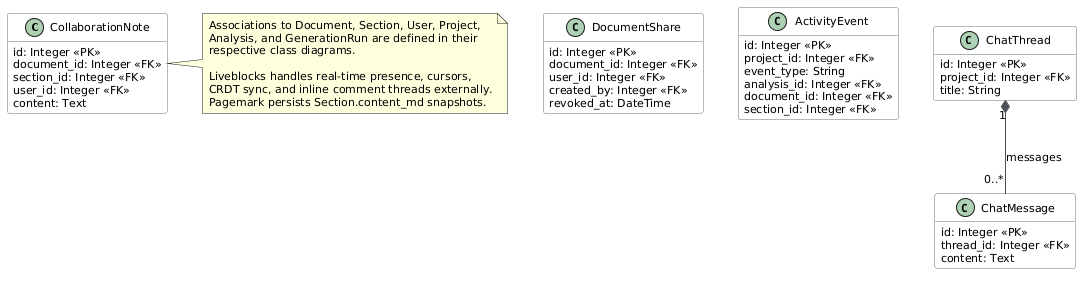

The diagram above was rendered by PlantUML. Its source (embedded in the PNG):
@startuml
skinparam backgroundColor white
skinparam classBackgroundColor #F8F9FA
skinparam classBorderColor #6C757D
skinparam arrowColor #495057
skinparam defaultFontName Arial
skinparam defaultFontSize 11
hide methods

class CollaborationNote {
  id: Integer <<PK>>
  document_id: Integer <<FK>>
  section_id: Integer <<FK>>
  user_id: Integer <<FK>>
  content: Text
}

class DocumentShare {
  id: Integer <<PK>>
  document_id: Integer <<FK>>
  user_id: Integer <<FK>>
  permission: Enum(DocumentSharePermission)
  created_by: Integer <<FK>>
  revoked_at: DateTime
}

class ActivityEvent {
  id: Integer <<PK>>
  project_id: Integer <<FK>>
  event_type: String
  analysis_id: Integer <<FK>>
  document_id: Integer <<FK>>
  section_id: Integer <<FK>>
}

class ChatThread {
  id: Integer <<PK>>
  project_id: Integer <<FK>>
  title: String
}

class ChatMessage {
  id: Integer <<PK>>
  thread_id: Integer <<FK>>
  role: Enum(MessageRole)
  content: Text
}

ChatThread "1" *-- "0..*" ChatMessage : messages

note right of CollaborationNote
Associations to Document, Section, User, Project,
Analysis, and GenerationRun are defined in their
respective class diagrams.

Liveblocks handles real-time presence, cursors,
CRDT sync, and inline comment threads externally.
Pagemark persists Section.content_md snapshots.
end note
@enduml